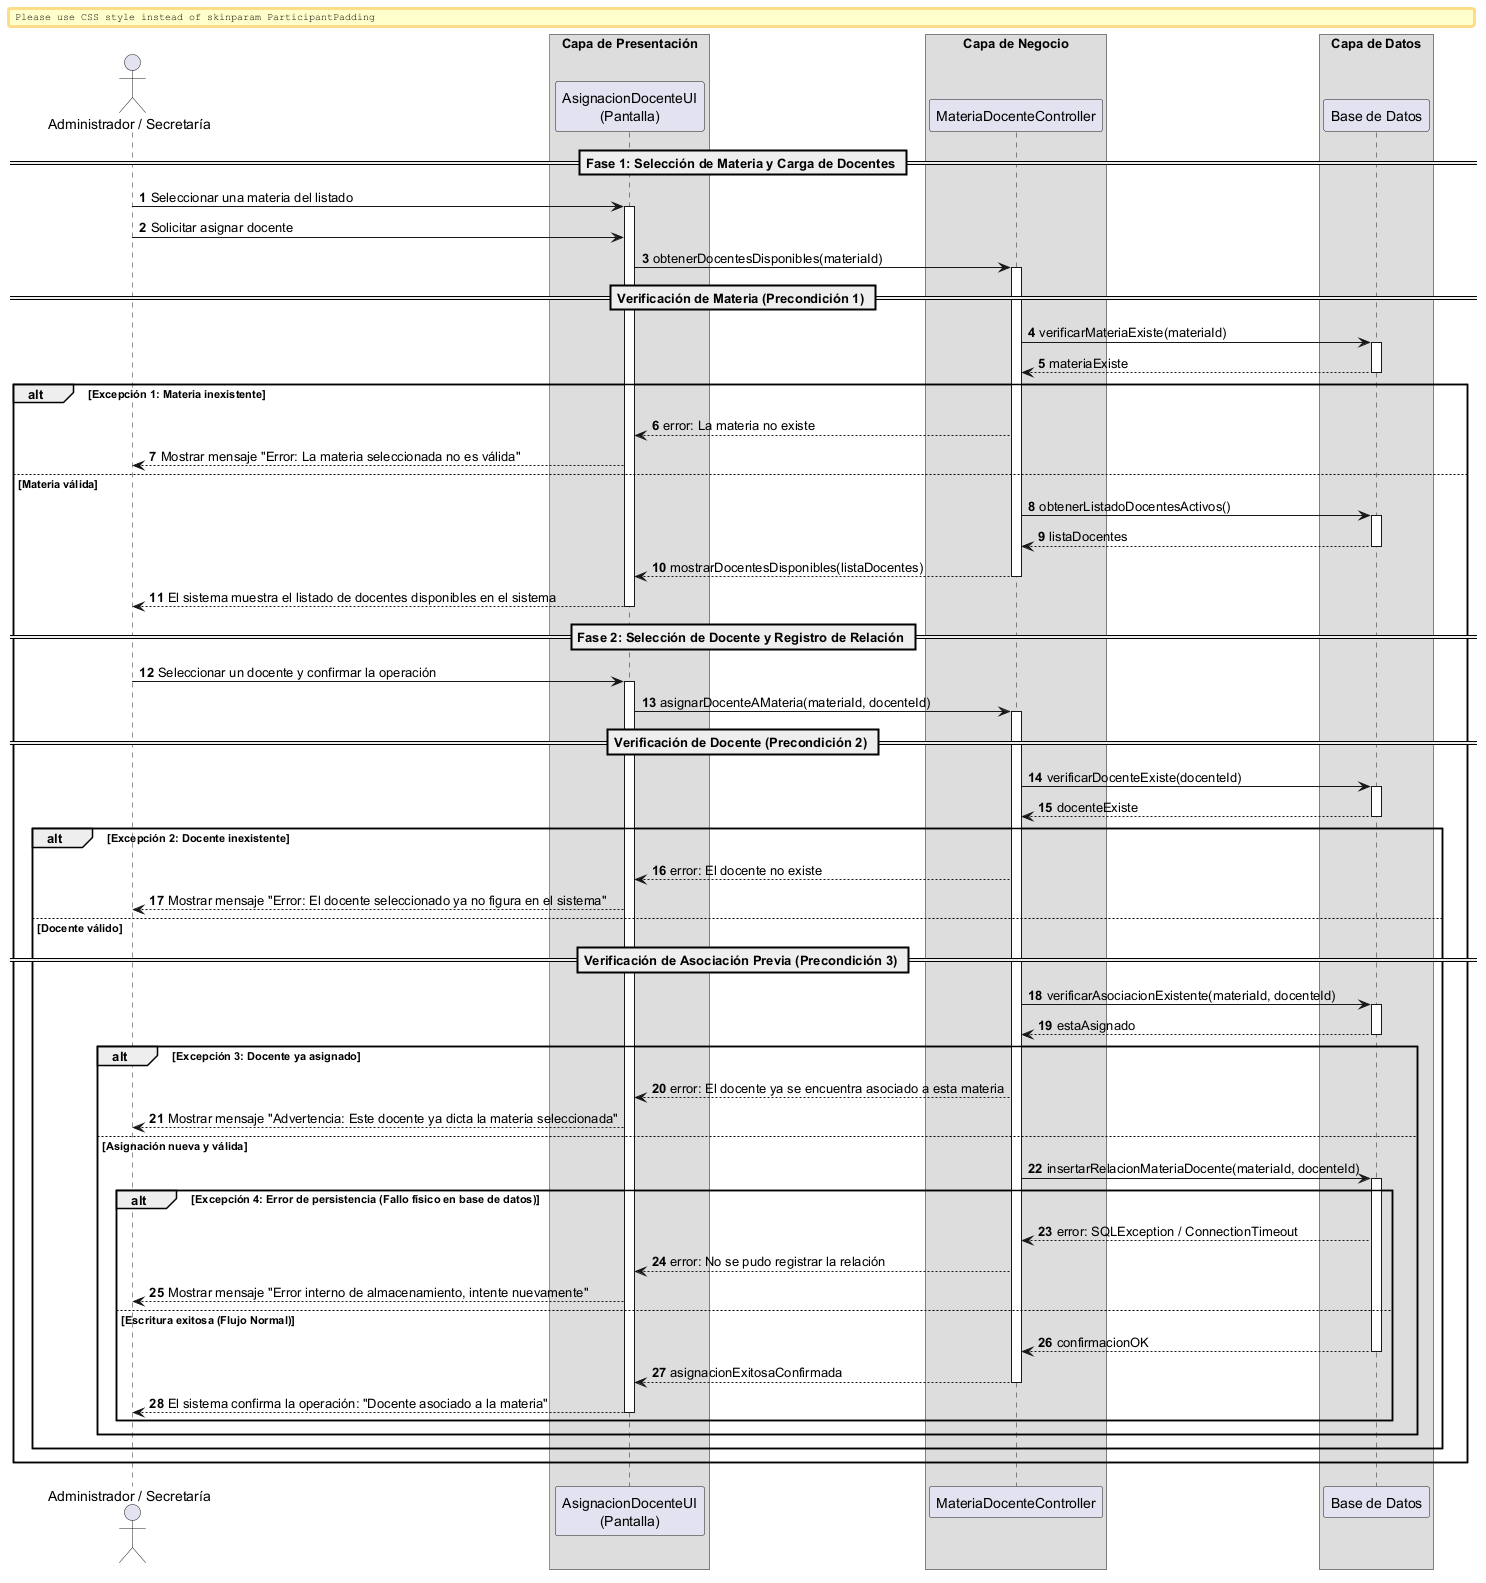

The diagram above was rendered by PlantUML. Its source (embedded in the PNG):
@startuml
autonumber
skinparam BoxPadding 10
skinparam ParticipantPadding 12

actor "Administrador / Secretaría" as Actor
box "Capa de Presentación" 
    participant "AsignacionDocenteUI\n(Pantalla)" as UI
end box
box "Capa de Negocio" 
    participant "MateriaDocenteController" as Ctrl
end box
box "Capa de Datos" 
    participant "Base de Datos" as DB
end box

== Fase 1: Selección de Materia y Carga de Docentes ==

Actor -> UI: Seleccionar una materia del listado
activate UI

Actor -> UI: Solicitar asignar docente

UI -> Ctrl: obtenerDocentesDisponibles(materiaId)
activate Ctrl

== Verificación de Materia (Precondición 1) ==
Ctrl -> DB: verificarMateriaExiste(materiaId)
activate DB
return materiaExiste

alt Excepción 1: Materia inexistente
    Ctrl --> UI: error: La materia no existe
    UI --> Actor: Mostrar mensaje "Error: La materia seleccionada no es válida"
else Materia válida
    
    Ctrl -> DB: obtenerListadoDocentesActivos()
    activate DB
    return listaDocentes
    
    Ctrl --> UI: mostrarDocentesDisponibles(listaDocentes)
    deactivate Ctrl
    UI --> Actor: El sistema muestra el listado de docentes disponibles en el sistema
    deactivate UI

    == Fase 2: Selección de Docente y Registro de Relación ==

    Actor -> UI: Seleccionar un docente y confirmar la operación
    activate UI
    
    UI -> Ctrl: asignarDocenteAMateria(materiaId, docenteId)
    activate Ctrl
    
    == Verificación de Docente (Precondición 2) ==
    Ctrl -> DB: verificarDocenteExiste(docenteId)
    activate DB
    return docenteExiste
    
    alt Excepción 2: Docente inexistente
        Ctrl --> UI: error: El docente no existe
        UI --> Actor: Mostrar mensaje "Error: El docente seleccionado ya no figura en el sistema"
        
    else Docente válido
        
        == Verificación de Asociación Previa (Precondición 3) ==
        Ctrl -> DB: verificarAsociacionExistente(materiaId, docenteId)
        activate DB
        return estaAsignado
        
        alt Excepción 3: Docente ya asignado
            Ctrl --> UI: error: El docente ya se encuentra asociado a esta materia
            UI --> Actor: Mostrar mensaje "Advertencia: Este docente ya dicta la materia seleccionada"
            
        else Asignación nueva y válida
            
            Ctrl -> DB: insertarRelacionMateriaDocente(materiaId, docenteId)
            activate DB
            
            alt Excepción 4: Error de persistencia (Fallo físico en base de datos)
                DB --> Ctrl: error: SQLException / ConnectionTimeout
                Ctrl --> UI: error: No se pudo registrar la relación
                UI --> Actor: Mostrar mensaje "Error interno de almacenamiento, intente nuevamente"
            else Escritura exitosa (Flujo Normal)
                return confirmacionOK
                
                Ctrl --> UI: asignacionExitosaConfirmada
                deactivate Ctrl
                UI --> Actor: El sistema confirma la operación: "Docente asociado a la materia"
                deactivate UI
            end
        end
    end
end

@enduml